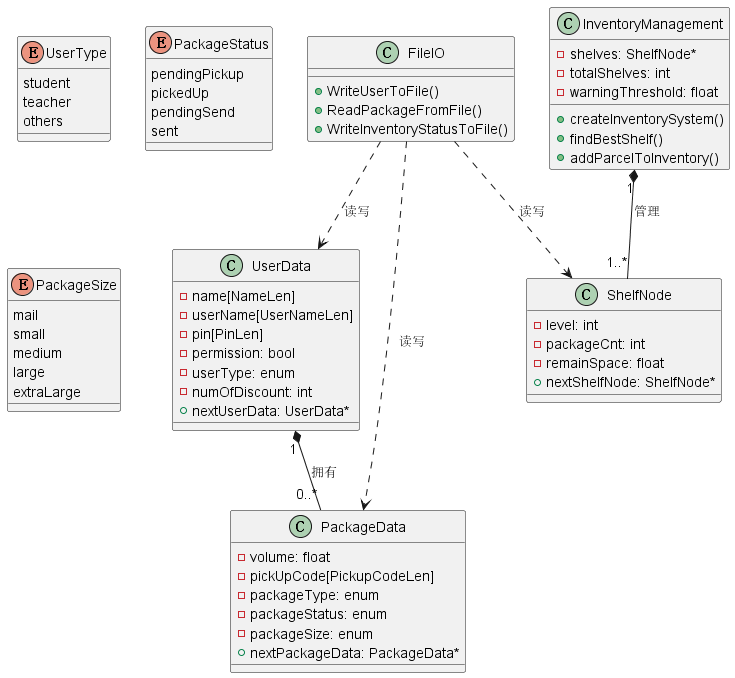

The diagram above was rendered by PlantUML. Its source (embedded in the PNG):
@startuml

' 定义核心类
class UserData {
  - name[NameLen]
  - userName[UserNameLen]
  - pin[PinLen]
  - permission: bool
  - userType: enum
  - numOfDiscount: int
  + nextUserData: UserData*
}

class PackageData {
  - volume: float
  - pickUpCode[PickupCodeLen]
  - packageType: enum
  - packageStatus: enum
  - packageSize: enum
  + nextPackageData: PackageData*
}

class InventoryManagement {
  - shelves: ShelfNode*
  - totalShelves: int
  - warningThreshold: float
  + createInventorySystem()
  + findBestShelf()
  + addParcelToInventory()
}

class ShelfNode {
  - level: int
  - packageCnt: int
  - remainSpace: float
  + nextShelfNode: ShelfNode*
}

class FileIO {
  + WriteUserToFile()
  + ReadPackageFromFile()
  + WriteInventoryStatusToFile()
}

' 定义关系
UserData "1" *-- "0..*" PackageData : 拥有
InventoryManagement "1" *-- "1..*" ShelfNode : 管理
FileIO ..> UserData : 读写
FileIO ..> PackageData : 读写
FileIO ..> ShelfNode : 读写

' 定义枚举类型
enum UserType {
  student
  teacher
  others
}

enum PackageStatus {
  pendingPickup
  pickedUp
  pendingSend
  sent
}

enum PackageSize {
  mail
  small
  medium
  large
  extraLarge
}

@enduml